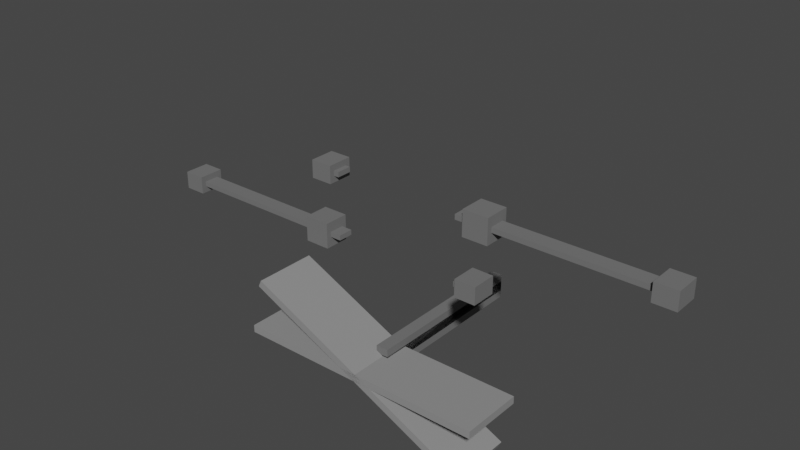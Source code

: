 # Source: Door.blend  (saved by Blender 3.0.42; exported with 4.5.12 LTS)
import bpy
from mathutils import Matrix  # noqa: F401  (used for matrix-valued properties, if any)

bpy.ops.wm.read_factory_settings(use_empty=True)
scene = bpy.context.scene
scene.name = 'Scene'

# ---- materials (node trees are filled in below, after node groups)
mat_pipe = bpy.data.materials.new('Pipe')
mat_pipe.use_transparent_shadow = False
mat_bar = bpy.data.materials.new('Bar')
mat_bar.use_transparent_shadow = False

# ---- material node trees
mat_pipe.use_nodes = True; mat_pipe.node_tree.nodes.clear()
_N = mat_pipe.node_tree.nodes; _L = mat_pipe.node_tree.links
n0 = _N.new('ShaderNodeBsdfPrincipled'); n0.name = 'Principled BSDF'; n0.location = (10, 300)
n0.distribution = 'GGX'
n0.subsurface_method = 'RANDOM_WALK_SKIN'
n0.inputs[0].default_value = (0.2598, 0.2598, 0.2598, 1.0)
n0.inputs[2].default_value = 1.0
n0.inputs[3].default_value = 1.45
n0.inputs[27].default_value = (0.0, 0.0, 0.0, 1.0)
n0.inputs[28].default_value = 1.0
n1 = _N.new('ShaderNodeOutputMaterial'); n1.name = 'Material Output'; n1.location = (300, 300)
_L.new(n0.outputs[0], n1.inputs[0])
n1.is_active_output = True
mat_bar.use_nodes = True; mat_bar.node_tree.nodes.clear()
_N = mat_bar.node_tree.nodes; _L = mat_bar.node_tree.links
n0 = _N.new('ShaderNodeBsdfPrincipled'); n0.name = 'Principled BSDF'; n0.location = (10, 300)
n0.distribution = 'GGX'
n0.subsurface_method = 'RANDOM_WALK_SKIN'
n0.inputs[0].default_value = (0.1574, 0.1574, 0.1574, 1.0)
n0.inputs[2].default_value = 1.0
n0.inputs[3].default_value = 1.45
n0.inputs[27].default_value = (0.0, 0.0, 0.0, 1.0)
n0.inputs[28].default_value = 1.0
n1 = _N.new('ShaderNodeOutputMaterial'); n1.name = 'Material Output'; n1.location = (300, 300)
_L.new(n0.outputs[0], n1.inputs[0])
n1.is_active_output = True

# ---- world
world_world = bpy.data.worlds.new('World'); scene.world = world_world
world_world.use_nodes = True; world_world.node_tree.nodes.clear()
_N = world_world.node_tree.nodes; _L = world_world.node_tree.links
n0 = _N.new('ShaderNodeOutputWorld'); n0.name = 'World Output'; n0.location = (300, 300)
n1 = _N.new('ShaderNodeBackground'); n1.name = 'Background'; n1.location = (10, 300)
n1.inputs[0].default_value = (0.05088, 0.05088, 0.05088, 1.0)
_L.new(n1.outputs[0], n0.inputs[0])
n0.is_active_output = True
world_world.color = (0.05088, 0.05088, 0.05088)
world_world.use_sun_shadow = False
world_world.sun_shadow_jitter_overblur = 0.0

# ---- meshes
me_cube = bpy.data.meshes.new('Cube')
me_cube.from_pydata([(-4.47e-08, -0.03, -1.788e-07), (-4.47e-08, -0.03, 2.0), (-4.47e-08, 0.03, -1.788e-07), (-4.47e-08, 0.03, 2.0), (0.5, -0.03, -1.788e-07), (0.5, -0.03, 2.0), (0.5, 0.03, -1.788e-07), (0.5, 0.03, 2.0)], [], [(0, 1, 3, 2), (2, 3, 7, 6), (6, 7, 5, 4), (4, 5, 1, 0), (2, 6, 4, 0), (7, 3, 1, 5)])
_uv = me_cube.uv_layers.new(name='UVMap')
_uv.uv.foreach_set('vector', [0.375, 0.0, 0.625, 0.0, 0.625, 0.25, 0.375, 0.25, 0.375, 0.25, 0.625, 0.25, 0.625, 0.5, 0.375, 0.5, 0.375, 0.5, 0.625, 0.5, 0.625, 0.75, 0.375, 0.75, 0.375, 0.75, 0.625, 0.75, 0.625, 1.0, 0.375, 1.0, 0.125, 0.5, 0.375, 0.5, 0.375, 0.75, 0.125, 0.75, 0.625, 0.5, 0.875, 0.5, 0.875, 0.75, 0.625, 0.75])
me_cube.materials.append(mat_pipe)
me_cube.use_remesh_fix_poles = True
me_cube.use_remesh_preserve_attributes = False
me_cube.update()
me_cube_002 = bpy.data.meshes.new('Cube.002')
me_cube_002.from_pydata([(1.2, -0.07, 0.05), (1.2, -0.07, -0.05), (1.2, 0.07, 0.05), (1.2, 0.07, -0.05), (-0.2, -0.07, 0.05), (-0.2, -0.07, -0.05), (-0.2, 0.07, 0.05), (-0.2, 0.07, -0.05)], [], [(0, 1, 3, 2), (2, 3, 7, 6), (6, 7, 5, 4), (4, 5, 1, 0), (2, 6, 4, 0), (7, 3, 1, 5)])
_uv = me_cube_002.uv_layers.new(name='UVMap')
_uv.uv.foreach_set('vector', [0.375, 0.0, 0.625, 0.0, 0.625, 0.25, 0.375, 0.25, 0.375, 0.25, 0.625, 0.25, 0.625, 0.5, 0.375, 0.5, 0.375, 0.5, 0.625, 0.5, 0.625, 0.75, 0.375, 0.75, 0.375, 0.75, 0.625, 0.75, 0.625, 1.0, 0.375, 1.0, 0.125, 0.5, 0.375, 0.5, 0.375, 0.75, 0.125, 0.75, 0.625, 0.5, 0.875, 0.5, 0.875, 0.75, 0.625, 0.75])
me_cube_002.materials.append(mat_bar)
me_cube_002.use_remesh_fix_poles = True
me_cube_002.use_remesh_preserve_attributes = False
me_cube_002.update()
me_cube_004 = bpy.data.meshes.new('Cube.004')
me_cube_004.from_pydata([(-1.2, -0.07, -0.05), (-1.2, -0.07, 0.05), (-1.2, 0.07, -0.05), (-1.2, 0.07, 0.05), (0.2, -0.07, -0.05), (0.2, -0.07, 0.05), (0.2, 0.07, -0.05), (0.2, 0.07, 0.05)], [], [(0, 1, 3, 2), (2, 3, 7, 6), (6, 7, 5, 4), (4, 5, 1, 0), (2, 6, 4, 0), (7, 3, 1, 5)])
_uv = me_cube_004.uv_layers.new(name='UVMap')
_uv.uv.foreach_set('vector', [0.375, 0.0, 0.625, 0.0, 0.625, 0.25, 0.375, 0.25, 0.375, 0.25, 0.625, 0.25, 0.625, 0.5, 0.375, 0.5, 0.375, 0.5, 0.625, 0.5, 0.625, 0.75, 0.375, 0.75, 0.375, 0.75, 0.625, 0.75, 0.625, 1.0, 0.375, 1.0, 0.125, 0.5, 0.375, 0.5, 0.375, 0.75, 0.125, 0.75, 0.625, 0.5, 0.875, 0.5, 0.875, 0.75, 0.625, 0.75])
me_cube_004.materials.append(mat_bar)
me_cube_004.use_remesh_fix_poles = True
me_cube_004.use_remesh_preserve_attributes = False
me_cube_004.update()
me_cube_001 = bpy.data.meshes.new('Cube.001')
me_cube_001.from_pydata([(-0.1, -0.1, -0.1), (-0.1, -0.1, 0.1), (-0.1, 0.1, -0.1), (-0.1, 0.1, 0.1), (0.1, -0.1, -0.1), (0.1, -0.1, 0.1), (0.1, 0.1, -0.1), (0.1, 0.1, 0.1)], [], [(0, 1, 3, 2), (2, 3, 7, 6), (6, 7, 5, 4), (4, 5, 1, 0), (2, 6, 4, 0), (7, 3, 1, 5)])
_uv = me_cube_001.uv_layers.new(name='UVMap')
_uv.uv.foreach_set('vector', [0.375, 0.0, 0.625, 0.0, 0.625, 0.25, 0.375, 0.25, 0.375, 0.25, 0.625, 0.25, 0.625, 0.5, 0.375, 0.5, 0.375, 0.5, 0.625, 0.5, 0.625, 0.75, 0.375, 0.75, 0.375, 0.75, 0.625, 0.75, 0.625, 1.0, 0.375, 1.0, 0.125, 0.5, 0.375, 0.5, 0.375, 0.75, 0.125, 0.75, 0.625, 0.5, 0.875, 0.5, 0.875, 0.75, 0.625, 0.75])
me_cube_001.materials.append(mat_bar)
me_cube_001.use_remesh_fix_poles = True
me_cube_001.use_remesh_preserve_attributes = False
me_cube_001.update()
me_cube_003 = bpy.data.meshes.new('Cube.003')
me_cube_003.from_pydata([(0.1, -0.1, 0.1), (0.1, -0.1, -0.1), (0.1, 0.1, 0.1), (0.1, 0.1, -0.1), (-0.1, -0.1, 0.1), (-0.1, -0.1, -0.1), (-0.1, 0.1, 0.1), (-0.1, 0.1, -0.1)], [], [(0, 1, 3, 2), (2, 3, 7, 6), (6, 7, 5, 4), (4, 5, 1, 0), (2, 6, 4, 0), (7, 3, 1, 5)])
_uv = me_cube_003.uv_layers.new(name='UVMap')
_uv.uv.foreach_set('vector', [0.375, 0.0, 0.625, 0.0, 0.625, 0.25, 0.375, 0.25, 0.375, 0.25, 0.625, 0.25, 0.625, 0.5, 0.375, 0.5, 0.375, 0.5, 0.625, 0.5, 0.625, 0.75, 0.375, 0.75, 0.375, 0.75, 0.625, 0.75, 0.625, 1.0, 0.375, 1.0, 0.125, 0.5, 0.375, 0.5, 0.375, 0.75, 0.125, 0.75, 0.625, 0.5, 0.875, 0.5, 0.875, 0.75, 0.625, 0.75])
me_cube_003.materials.append(mat_bar)
me_cube_003.use_remesh_fix_poles = True
me_cube_003.use_remesh_preserve_attributes = False
me_cube_003.update()
me_cube_005 = bpy.data.meshes.new('Cube.005')
me_cube_005.from_pydata([(4.47e-08, -0.03, -1.814e-07), (4.47e-08, -0.03, 2.0), (4.47e-08, 0.03, -1.762e-07), (4.47e-08, 0.03, 2.0), (-0.5, -0.03, -1.814e-07), (-0.5, -0.03, 2.0), (-0.5, 0.03, -1.762e-07), (-0.5, 0.03, 2.0)], [], [(0, 2, 3, 1), (2, 6, 7, 3), (6, 4, 5, 7), (4, 0, 1, 5), (2, 0, 4, 6), (7, 5, 1, 3)])
_uv = me_cube_005.uv_layers.new(name='UVMap')
_uv.uv.foreach_set('vector', [0.375, 0.0, 0.375, 0.25, 0.625, 0.25, 0.625, 0.0, 0.375, 0.25, 0.375, 0.5, 0.625, 0.5, 0.625, 0.25, 0.375, 0.5, 0.375, 0.75, 0.625, 0.75, 0.625, 0.5, 0.375, 0.75, 0.375, 1.0, 0.625, 1.0, 0.625, 0.75, 0.125, 0.5, 0.125, 0.75, 0.375, 0.75, 0.375, 0.5, 0.625, 0.5, 0.625, 0.75, 0.875, 0.75, 0.875, 0.5])
me_cube_005.materials.append(mat_pipe)
me_cube_005.use_remesh_fix_poles = True
me_cube_005.use_remesh_preserve_attributes = False
me_cube_005.update()
me_cube_006 = bpy.data.meshes.new('Cube.006')
me_cube_006.from_pydata([(-2.608e-08, -0.1, -0.07), (-2.608e-08, -0.1, 0.07), (-2.608e-08, 0.1, -0.07), (-2.608e-08, 0.1, 0.07), (0.17, -0.1, -0.07), (0.17, -0.1, 0.07), (0.17, 0.1, -0.07), (0.17, 0.1, 0.07)], [], [(0, 1, 3, 2), (2, 3, 7, 6), (6, 7, 5, 4), (4, 5, 1, 0), (2, 6, 4, 0), (7, 3, 1, 5)])
_uv = me_cube_006.uv_layers.new(name='UVMap')
_uv.uv.foreach_set('vector', [0.375, 0.0, 0.625, 0.0, 0.625, 0.25, 0.375, 0.25, 0.375, 0.25, 0.625, 0.25, 0.625, 0.5, 0.375, 0.5, 0.375, 0.5, 0.625, 0.5, 0.625, 0.75, 0.375, 0.75, 0.375, 0.75, 0.625, 0.75, 0.625, 1.0, 0.375, 1.0, 0.125, 0.5, 0.375, 0.5, 0.375, 0.75, 0.125, 0.75, 0.625, 0.5, 0.875, 0.5, 0.875, 0.75, 0.625, 0.75])
me_cube_006.materials.append(mat_bar)
me_cube_006.use_remesh_fix_poles = True
me_cube_006.use_remesh_preserve_attributes = False
me_cube_006.update()
me_cube_007 = bpy.data.meshes.new('Cube.007')
me_cube_007.from_pydata([(-2.608e-08, -0.1, -0.07), (-2.608e-08, -0.1, 0.07), (-2.608e-08, 0.1, -0.07), (-2.608e-08, 0.1, 0.07), (0.17, -0.1, -0.07), (0.17, -0.1, 0.07), (0.17, 0.1, -0.07), (0.17, 0.1, 0.07)], [], [(0, 1, 3, 2), (2, 3, 7, 6), (6, 7, 5, 4), (4, 5, 1, 0), (2, 6, 4, 0), (7, 3, 1, 5)])
_uv = me_cube_007.uv_layers.new(name='UVMap')
_uv.uv.foreach_set('vector', [0.375, 0.0, 0.625, 0.0, 0.625, 0.25, 0.375, 0.25, 0.375, 0.25, 0.625, 0.25, 0.625, 0.5, 0.375, 0.5, 0.375, 0.5, 0.625, 0.5, 0.625, 0.75, 0.375, 0.75, 0.375, 0.75, 0.625, 0.75, 0.625, 1.0, 0.375, 1.0, 0.125, 0.5, 0.375, 0.5, 0.375, 0.75, 0.125, 0.75, 0.625, 0.5, 0.875, 0.5, 0.875, 0.75, 0.625, 0.75])
me_cube_007.materials.append(mat_bar)
me_cube_007.use_remesh_fix_poles = True
me_cube_007.use_remesh_preserve_attributes = False
me_cube_007.update()
me_cube_008 = bpy.data.meshes.new('Cube.008')
me_cube_008.from_pydata([(-2.608e-08, -0.1, -0.07), (-2.608e-08, -0.1, 0.07), (-2.608e-08, 0.1, -0.07), (-2.608e-08, 0.1, 0.07), (0.17, -0.1, -0.07), (0.17, -0.1, 0.07), (0.17, 0.1, -0.07), (0.17, 0.1, 0.07)], [], [(0, 1, 3, 2), (2, 3, 7, 6), (6, 7, 5, 4), (4, 5, 1, 0), (2, 6, 4, 0), (7, 3, 1, 5)])
_uv = me_cube_008.uv_layers.new(name='UVMap')
_uv.uv.foreach_set('vector', [0.375, 0.0, 0.625, 0.0, 0.625, 0.25, 0.375, 0.25, 0.375, 0.25, 0.625, 0.25, 0.625, 0.5, 0.375, 0.5, 0.375, 0.5, 0.625, 0.5, 0.625, 0.75, 0.375, 0.75, 0.375, 0.75, 0.625, 0.75, 0.625, 1.0, 0.375, 1.0, 0.125, 0.5, 0.375, 0.5, 0.375, 0.75, 0.125, 0.75, 0.625, 0.5, 0.875, 0.5, 0.875, 0.75, 0.625, 0.75])
me_cube_008.materials.append(mat_bar)
me_cube_008.use_remesh_fix_poles = True
me_cube_008.use_remesh_preserve_attributes = False
me_cube_008.update()
me_cube_009 = bpy.data.meshes.new('Cube.009')
me_cube_009.from_pydata([(-2.608e-08, -0.1, -0.07), (-2.608e-08, -0.1, 0.07), (-2.608e-08, 0.1, -0.07), (-2.608e-08, 0.1, 0.07), (0.17, -0.1, -0.07), (0.17, -0.1, 0.07), (0.17, 0.1, -0.07), (0.17, 0.1, 0.07)], [], [(0, 1, 3, 2), (2, 3, 7, 6), (6, 7, 5, 4), (4, 5, 1, 0), (2, 6, 4, 0), (7, 3, 1, 5)])
_uv = me_cube_009.uv_layers.new(name='UVMap')
_uv.uv.foreach_set('vector', [0.375, 0.0, 0.625, 0.0, 0.625, 0.25, 0.375, 0.25, 0.375, 0.25, 0.625, 0.25, 0.625, 0.5, 0.375, 0.5, 0.375, 0.5, 0.625, 0.5, 0.625, 0.75, 0.375, 0.75, 0.375, 0.75, 0.625, 0.75, 0.625, 1.0, 0.375, 1.0, 0.125, 0.5, 0.375, 0.5, 0.375, 0.75, 0.125, 0.75, 0.625, 0.5, 0.875, 0.5, 0.875, 0.75, 0.625, 0.75])
me_cube_009.materials.append(mat_bar)
me_cube_009.use_remesh_fix_poles = True
me_cube_009.use_remesh_preserve_attributes = False
me_cube_009.update()
me_cube_010 = bpy.data.meshes.new('Cube.010')
me_cube_010.from_pydata([(-4.284e-08, -0.06, -0.02), (-9.313e-09, -0.06, 0.02), (-4.284e-08, 0.06, -0.02), (-9.313e-09, 0.06, 0.02), (1.44, -0.06, -0.02), (1.44, -0.06, 0.02), (1.44, 0.06, -0.02), (1.44, 0.06, 0.02)], [], [(0, 1, 3, 2), (2, 3, 7, 6), (6, 7, 5, 4), (4, 5, 1, 0), (2, 6, 4, 0), (7, 3, 1, 5)])
_uv = me_cube_010.uv_layers.new(name='UVMap')
_uv.uv.foreach_set('vector', [0.375, 0.0, 0.625, 0.0, 0.625, 0.25, 0.375, 0.25, 0.375, 0.25, 0.625, 0.25, 0.625, 0.5, 0.375, 0.5, 0.375, 0.5, 0.625, 0.5, 0.625, 0.75, 0.375, 0.75, 0.375, 0.75, 0.625, 0.75, 0.625, 1.0, 0.375, 1.0, 0.125, 0.5, 0.375, 0.5, 0.375, 0.75, 0.125, 0.75, 0.625, 0.5, 0.875, 0.5, 0.875, 0.75, 0.625, 0.75])
me_cube_010.materials.append(mat_bar)
me_cube_010.use_remesh_fix_poles = True
me_cube_010.use_remesh_preserve_attributes = False
me_cube_010.update()
me_cube_011 = bpy.data.meshes.new('Cube.011')
me_cube_011.from_pydata([(-4.284e-08, -0.06, -0.02), (-9.313e-09, -0.06, 0.02), (-4.284e-08, 0.06, -0.02), (-9.313e-09, 0.06, 0.02), (1.44, -0.06, -0.02), (1.44, -0.06, 0.02), (1.44, 0.06, -0.02), (1.44, 0.06, 0.02)], [], [(0, 1, 3, 2), (2, 3, 7, 6), (6, 7, 5, 4), (4, 5, 1, 0), (2, 6, 4, 0), (7, 3, 1, 5)])
_uv = me_cube_011.uv_layers.new(name='UVMap')
_uv.uv.foreach_set('vector', [0.375, 0.0, 0.625, 0.0, 0.625, 0.25, 0.375, 0.25, 0.375, 0.25, 0.625, 0.25, 0.625, 0.5, 0.375, 0.5, 0.375, 0.5, 0.625, 0.5, 0.625, 0.75, 0.375, 0.75, 0.375, 0.75, 0.625, 0.75, 0.625, 1.0, 0.375, 1.0, 0.125, 0.5, 0.375, 0.5, 0.375, 0.75, 0.125, 0.75, 0.625, 0.5, 0.875, 0.5, 0.875, 0.75, 0.625, 0.75])
me_cube_011.materials.append(mat_bar)
me_cube_011.use_remesh_fix_poles = True
me_cube_011.use_remesh_preserve_attributes = False
me_cube_011.update()
me_cube_012 = bpy.data.meshes.new('Cube.012')
me_cube_012.from_pydata([(-4.284e-08, -0.06, -0.02), (-9.313e-09, -0.06, 0.02), (-4.284e-08, 0.06, -0.02), (-9.313e-09, 0.06, 0.02), (0.04, -0.06, -0.02), (0.04, -0.06, 0.02), (0.04, 0.06, -0.02), (0.04, 0.06, 0.02)], [], [(0, 1, 3, 2), (2, 3, 7, 6), (6, 7, 5, 4), (4, 5, 1, 0), (2, 6, 4, 0), (7, 3, 1, 5)])
_uv = me_cube_012.uv_layers.new(name='UVMap')
_uv.uv.foreach_set('vector', [0.375, 0.0, 0.625, 0.0, 0.625, 0.25, 0.375, 0.25, 0.375, 0.25, 0.625, 0.25, 0.625, 0.5, 0.375, 0.5, 0.375, 0.5, 0.625, 0.5, 0.625, 0.75, 0.375, 0.75, 0.375, 0.75, 0.625, 0.75, 0.625, 1.0, 0.375, 1.0, 0.125, 0.5, 0.375, 0.5, 0.375, 0.75, 0.125, 0.75, 0.625, 0.5, 0.875, 0.5, 0.875, 0.75, 0.625, 0.75])
me_cube_012.materials.append(mat_bar)
me_cube_012.use_remesh_fix_poles = True
me_cube_012.use_remesh_preserve_attributes = False
me_cube_012.update()
me_cube_013 = bpy.data.meshes.new('Cube.013')
me_cube_013.from_pydata([(-4.284e-08, -0.06, -0.02), (-9.313e-09, -0.06, 0.02), (-4.284e-08, 0.06, -0.02), (-9.313e-09, 0.06, 0.02), (0.04, -0.06, -0.02), (0.04, -0.06, 0.02), (0.04, 0.06, -0.02), (0.04, 0.06, 0.02)], [], [(0, 1, 3, 2), (2, 3, 7, 6), (6, 7, 5, 4), (4, 5, 1, 0), (2, 6, 4, 0), (7, 3, 1, 5)])
_uv = me_cube_013.uv_layers.new(name='UVMap')
_uv.uv.foreach_set('vector', [0.375, 0.0, 0.625, 0.0, 0.625, 0.25, 0.375, 0.25, 0.375, 0.25, 0.625, 0.25, 0.625, 0.5, 0.375, 0.5, 0.375, 0.5, 0.625, 0.5, 0.625, 0.75, 0.375, 0.75, 0.375, 0.75, 0.625, 0.75, 0.625, 1.0, 0.375, 1.0, 0.125, 0.5, 0.375, 0.5, 0.375, 0.75, 0.125, 0.75, 0.625, 0.5, 0.875, 0.5, 0.875, 0.75, 0.625, 0.75])
me_cube_013.materials.append(mat_bar)
me_cube_013.use_remesh_fix_poles = True
me_cube_013.use_remesh_preserve_attributes = False
me_cube_013.update()
arm_armature = bpy.data.armatures.new('Armature')  # bones are not reproduced

# ---- objects
ob_doorleft = bpy.data.objects.new('DoorLeft', me_cube)
ob_doorbar = bpy.data.objects.new('DoorBar', me_cube_002)
ob_doorbar_001 = bpy.data.objects.new('DoorBar.001', me_cube_004)
ob_doorhinge1 = bpy.data.objects.new('DoorHinge1', me_cube_001)
ob_doorhinge2 = bpy.data.objects.new('DoorHinge2', me_cube_003)
ob_doorright = bpy.data.objects.new('DoorRight', me_cube_005)
ob_armature = bpy.data.objects.new('Armature', arm_armature)
ob_doorhinge1_001 = bpy.data.objects.new('DoorHinge1.001', me_cube_006)
ob_doorhinge1_002 = bpy.data.objects.new('DoorHinge1.002', me_cube_007)
ob_doorhinge1_003 = bpy.data.objects.new('DoorHinge1.003', me_cube_008)
ob_doorhinge1_004 = bpy.data.objects.new('DoorHinge1.004', me_cube_009)
ob_doorhinge1_005 = bpy.data.objects.new('DoorHinge1.005', me_cube_010)
ob_doorhinge1_006 = bpy.data.objects.new('DoorHinge1.006', me_cube_011)
ob_doorhinge1_007 = bpy.data.objects.new('DoorHinge1.007', me_cube_012)
ob_doorhinge1_008 = bpy.data.objects.new('DoorHinge1.008', me_cube_013)

# ---- transforms, parenting, visibility, modifiers, constraints
ob_doorleft.parent = ob_armature
ob_doorleft.matrix_parent_inverse = Matrix(((2.029e-14, -7.55e-08, -1.0, 1.0), (1.0, 2.687e-07, -3.03e-08, 3.03e-08), (2.687e-07, -1.0, 7.55e-08, -8.318e-09), (-0.0, 0.0, -0.0, 1.0)))
ob_doorleft.location = (-0.5, 1.937e-07, 0.0)
ob_doorbar.parent = ob_armature
ob_doorbar.matrix_parent_inverse = Matrix(((5.063e-14, 7.55e-08, -1.0, 1.25), (-1.0, 6.706e-07, -4.47e-08, 0.5), (6.706e-07, 1.0, 7.55e-08, 0.03), (-0.0, -0.0, -0.0, 1.0)))
ob_doorbar.location = (-0.5, -2.906e-07, 1.25)
ob_doorbar_001.parent = ob_armature
ob_doorbar_001.matrix_parent_inverse = Matrix(((5.063e-14, -7.55e-08, -1.0, 0.75), (1.0, 6.706e-07, 4.47e-08, 0.5), (6.706e-07, -1.0, 7.55e-08, -0.03), (-0.0, -0.0, -0.0, 1.0)))
ob_doorbar_001.location = (0.5, -2.906e-07, 0.75)
ob_doorhinge1.location = (-0.7, -4.47e-08, 0.75)
ob_doorhinge2.location = (0.7, -4.47e-08, 1.25)
ob_doorright.parent = ob_armature
ob_doorright.matrix_parent_inverse = Matrix(((5.59e-09, 0.4228, -0.9062, 0.9062), (-1.0, 2.559e-07, 1.467e-07, -8.706e-08), (2.939e-07, 0.9062, 0.4228, -0.4228), (-0.0, -0.0, -0.0, 1.0)))
ob_doorright.location = (0.5, 1.937e-07, 0.0)
ob_armature.location = (5.96e-08, 1.937e-07, 0.0)
ob_doorhinge1_001.location = (-0.72, -4.47e-08, 1.25)
ob_doorhinge1_002.location = (0.72, -4.47e-08, 0.75)
ob_doorhinge1_002.rotation_euler = (-2.687e-07, 3.142, 1.175e-14)
ob_doorhinge1_003.location = (2.12, -4.47e-08, 1.25)
ob_doorhinge1_003.rotation_euler = (-2.687e-07, 3.142, 1.175e-14)
ob_doorhinge1_004.location = (-2.12, -4.47e-08, 0.75)
ob_doorhinge1_005.location = (1.95, -4.47e-08, 1.25)
ob_doorhinge1_005.rotation_euler = (-2.687e-07, 3.142, 1.175e-14)
ob_doorhinge1_006.location = (-1.95, -4.47e-08, 0.75)
ob_doorhinge1_006.rotation_euler = (0.0, 6.283, 8.756e-14)
ob_doorhinge1_007.location = (-0.55, -4.47e-08, 1.25)
ob_doorhinge1_007.rotation_euler = (0.0, 6.283, 8.756e-14)
ob_doorhinge1_008.location = (0.55, -4.47e-08, 0.75)
ob_doorhinge1_008.rotation_euler = (-2.687e-07, 9.425, 9.931e-14)

# ---- collection membership
scene.collection.objects.link(ob_doorleft)
scene.collection.objects.link(ob_doorbar)
scene.collection.objects.link(ob_doorbar_001)
scene.collection.objects.link(ob_doorhinge1)
scene.collection.objects.link(ob_doorhinge2)
scene.collection.objects.link(ob_doorright)
scene.collection.objects.link(ob_armature)
scene.collection.objects.link(ob_doorhinge1_001)
scene.collection.objects.link(ob_doorhinge1_002)
scene.collection.objects.link(ob_doorhinge1_003)
scene.collection.objects.link(ob_doorhinge1_004)
scene.collection.objects.link(ob_doorhinge1_005)
scene.collection.objects.link(ob_doorhinge1_006)
scene.collection.objects.link(ob_doorhinge1_007)
scene.collection.objects.link(ob_doorhinge1_008)

# ---- scene / render settings (as saved in the file)
scene.frame_start = 0; scene.frame_end = 240; scene.frame_set(0)
scene.render.engine = 'BLENDER_EEVEE_NEXT'
scene.render.fps = 60
scene.cycles.sampling_pattern = 'TABULATED_SOBOL'
scene.cycles.use_light_tree = False
scene.view_settings.view_transform = 'Filmic'
bpy.context.view_layer.update()

# ---- added for rendering (the .blend has no active camera and no usable light): camera, sun
cam_auto = bpy.data.cameras.new('AutoCamera')
cam_auto.lens = 50.0
cam_auto.sensor_width = 36.0
cam_auto.clip_end = 1000.0
ob_auto_camera = bpy.data.objects.new('AutoCamera', cam_auto)
scene.collection.objects.link(ob_auto_camera)
ob_auto_camera.location = (4.34142, -5.20971, 4.47314)
ob_auto_camera.rotation_euler = (1.09748, -7.21219e-08, 0.694738)
scene.camera = ob_auto_camera
light_auto_sun = bpy.data.lights.new('AutoSun', 'SUN')
light_auto_sun.energy = 3.0
light_auto_sun.angle = 0.0523599
ob_auto_sun = bpy.data.objects.new('AutoSun', light_auto_sun)
scene.collection.objects.link(ob_auto_sun)
ob_auto_sun.rotation_euler = (0.872665, 0.174533, 0.523599)
bpy.context.view_layer.update()

